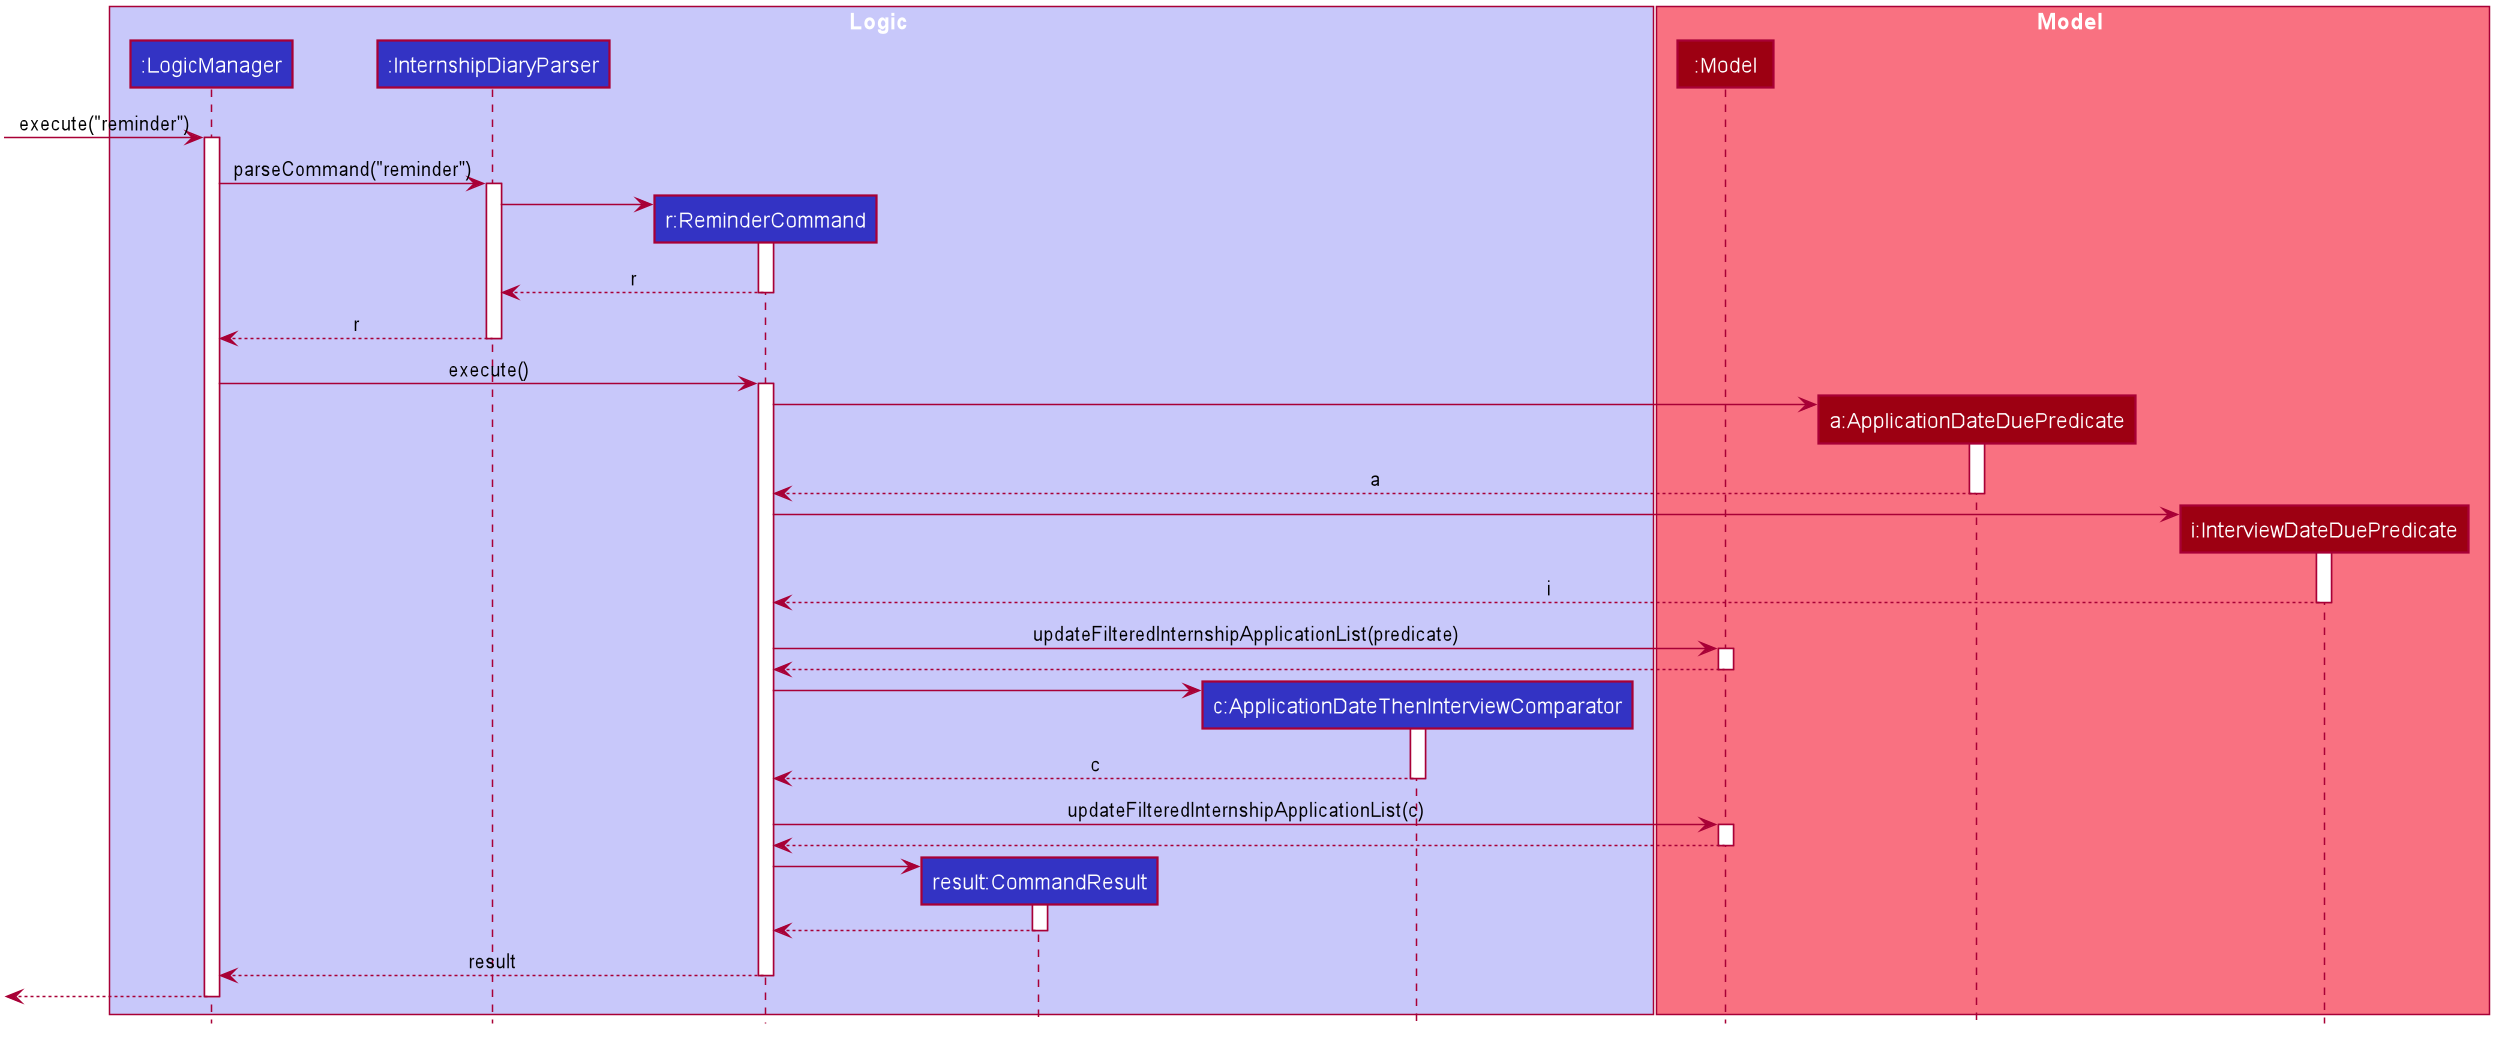

The diagram above was rendered by PlantUML. Its source (embedded in the PNG):
@startuml








skinparam BackgroundColor #FFFFFFF

skinparam Shadowing false

skinparam Class {
    FontColor #FFFFFF
    BorderThickness 1
    BorderColor #FFFFFF
    StereotypeFontColor #FFFFFF
    FontName Arial
}

skinparam Actor {
    BorderColor #000000
    Color #000000
    FontName Arial
}

skinparam Sequence {
    MessageAlign center
    BoxFontSize 15
    BoxPadding 0
    BoxFontColor #FFFFFF
    FontName Arial
}

skinparam Participant {
    FontColor #FFFFFFF
    Padding 20
}

skinparam MinClassWidth 50
skinparam ParticipantPadding 10
skinparam Shadowing false
skinparam DefaultTextAlignment center
skinparam packageStyle Rectangle

hide footbox
hide members
hide circle

box Logic #C8C8FA
participant ":LogicManager" as LogicManager #3333C4
participant ":InternshipDiaryParser" as InternshipDiaryParser #3333C4
participant "r:ReminderCommand" as ReminderCommand #3333C4
participant "result:CommandResult" as CommandResult #3333C4
participant "c:ApplicationDateThenInterviewComparator" as ApplicationDateThenInterviewComparator #3333C4
end box

box Model #F97181
participant ":Model" as Model #9D0012
participant "a:ApplicationDateDuePredicate" as ApplicationDateDuePredicate #9D0012
participant "i:InterviewDateDuePredicate" as InterviewDateDuePredicate #9D0012
end box

[-> LogicManager : execute("reminder")
activate LogicManager

LogicManager -> InternshipDiaryParser : parseCommand("reminder")
activate InternshipDiaryParser

create ReminderCommand
InternshipDiaryParser -> ReminderCommand
activate ReminderCommand

ReminderCommand --> InternshipDiaryParser : r
deactivate ReminderCommand

InternshipDiaryParser --> LogicManager : r
deactivate InternshipDiaryParser

LogicManager -> ReminderCommand : execute()
activate ReminderCommand

create ApplicationDateDuePredicate
ReminderCommand -> ApplicationDateDuePredicate
activate ApplicationDateDuePredicate

ApplicationDateDuePredicate --> ReminderCommand : a
deactivate ApplicationDateDuePredicate

create InterviewDateDuePredicate
ReminderCommand -> InterviewDateDuePredicate
activate InterviewDateDuePredicate

InterviewDateDuePredicate --> ReminderCommand : i
deactivate InterviewDateDuePredicate

ReminderCommand -> Model : updateFilteredInternshipApplicationList(predicate)
activate Model

Model --> ReminderCommand
deactivate Model

create ApplicationDateThenInterviewComparator
ReminderCommand -> ApplicationDateThenInterviewComparator
activate ApplicationDateThenInterviewComparator

ApplicationDateThenInterviewComparator --> ReminderCommand : c
deactivate ApplicationDateThenInterviewComparator

ReminderCommand -> Model : updateFilteredInternshipApplicationList(c)
activate Model

Model --> ReminderCommand
deactivate Model

create CommandResult
ReminderCommand -> CommandResult
activate CommandResult

CommandResult --> ReminderCommand
deactivate CommandResult

ReminderCommand --> LogicManager : result
deactivate ReminderCommand

[<--LogicManager
deactivate LogicManager
@enduml